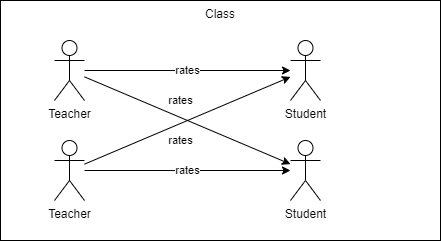

The diagram above was exported from draw.io. Its source (the exported page's mxGraphModel, read from the mxfile embedded in the PNG):
<mxGraphModel dx="884" dy="766" grid="1" gridSize="10" guides="1" tooltips="1" connect="1" arrows="1" fold="1" page="1" pageScale="1" pageWidth="827" pageHeight="1169" math="0" shadow="0">
  <root>
    <mxCell id="0" />
    <mxCell id="1" parent="0" />
    <mxCell id="2" value="Class" style="rounded=0;whiteSpace=wrap;html=1;verticalAlign=top;" vertex="1" parent="1">
      <mxGeometry x="370" y="230" width="440" height="240" as="geometry" />
    </mxCell>
    <mxCell id="3" value="Teacher" style="shape=umlActor;verticalLabelPosition=bottom;verticalAlign=top;html=1;outlineConnect=0;" vertex="1" parent="1">
      <mxGeometry x="424" y="370" width="30" height="60" as="geometry" />
    </mxCell>
    <mxCell id="5" value="Student" style="shape=umlActor;verticalLabelPosition=bottom;verticalAlign=top;html=1;outlineConnect=0;" vertex="1" parent="1">
      <mxGeometry x="660" y="270" width="30" height="60" as="geometry" />
    </mxCell>
    <mxCell id="6" value="Student" style="shape=umlActor;verticalLabelPosition=bottom;verticalAlign=top;html=1;outlineConnect=0;" vertex="1" parent="1">
      <mxGeometry x="660" y="370" width="30" height="60" as="geometry" />
    </mxCell>
    <mxCell id="8" value="rates" style="endArrow=classic;html=1;" edge="1" parent="1" source="3" target="6">
      <mxGeometry width="50" height="50" relative="1" as="geometry">
        <mxPoint x="390" y="420" as="sourcePoint" />
        <mxPoint x="550.3351744550068" y="377.329941853053" as="targetPoint" />
      </mxGeometry>
    </mxCell>
    <mxCell id="9" value="Teacher" style="shape=umlActor;verticalLabelPosition=bottom;verticalAlign=top;html=1;outlineConnect=0;" vertex="1" parent="1">
      <mxGeometry x="424" y="270" width="30" height="60" as="geometry" />
    </mxCell>
    <mxCell id="10" value="rates" style="endArrow=classic;html=1;" edge="1" parent="1" source="9" target="6">
      <mxGeometry x="-0.1274" y="16" width="50" height="50" relative="1" as="geometry">
        <mxPoint x="464" y="420.34653465346537" as="sourcePoint" />
        <mxPoint x="554.5433052533847" y="328.75512121690554" as="targetPoint" />
        <mxPoint as="offset" />
      </mxGeometry>
    </mxCell>
    <mxCell id="11" value="rates" style="endArrow=classic;html=1;" edge="1" parent="1" source="3" target="5">
      <mxGeometry x="-0.1274" y="-16" width="50" height="50" relative="1" as="geometry">
        <mxPoint x="464" y="410" as="sourcePoint" />
        <mxPoint x="670" y="410" as="targetPoint" />
        <mxPoint as="offset" />
      </mxGeometry>
    </mxCell>
    <mxCell id="12" value="rates" style="endArrow=classic;html=1;" edge="1" parent="1" source="9" target="5">
      <mxGeometry width="50" height="50" relative="1" as="geometry">
        <mxPoint x="464" y="299.5" as="sourcePoint" />
        <mxPoint x="670" y="299.5" as="targetPoint" />
      </mxGeometry>
    </mxCell>
  </root>
</mxGraphModel>